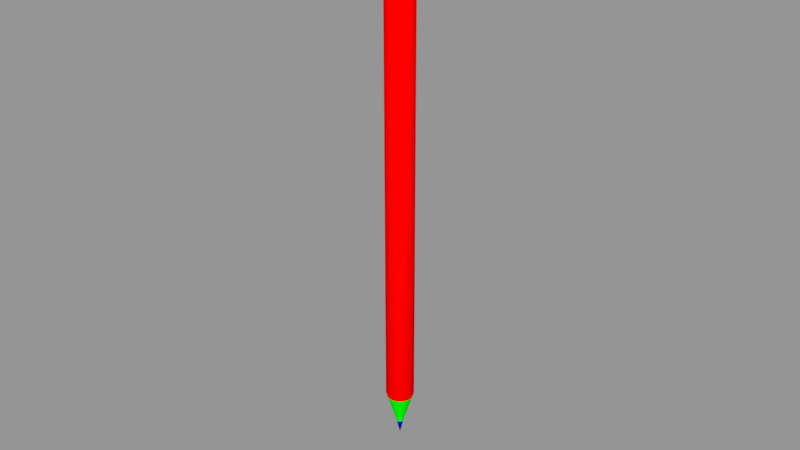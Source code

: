 # Source: L_piz.blend  (saved by Blender 3.5.10; exported with 4.5.12 LTS)
import bpy
from mathutils import Matrix  # noqa: F401  (used for matrix-valued properties, if any)

bpy.ops.wm.read_factory_settings(use_empty=True)
scene = bpy.context.scene
scene.name = 'Scene'

# ---- materials (node trees are filled in below, after node groups)
mat_l_piz = bpy.data.materials.new('Lápiz')
mat_l_piz.alpha_threshold = 0.0
mat_l_piz.use_transparent_shadow = False
mat_l_piz.diffuse_color = (1.0, 0.0, 0.0, 1.0)
mat_l_piz.roughness = 0.5
mat_madera = bpy.data.materials.new('Madera')
mat_madera.alpha_threshold = 0.0
mat_madera.use_transparent_shadow = False
mat_madera.diffuse_color = (0.0, 1.0, 0.0, 1.0)
mat_madera.roughness = 0.5
mat_carb_n = bpy.data.materials.new('Carbón')
mat_carb_n.alpha_threshold = 0.0
mat_carb_n.use_transparent_shadow = False
mat_carb_n.diffuse_color = (0.0, 0.0, 1.0, 1.0)
mat_carb_n.roughness = 0.5

# ---- material node trees

# ---- meshes
me_l_piz = bpy.data.meshes.new('Lápiz')
me_l_piz.from_pydata([(0.003145, -0.003145, 0.01585), (0.003145, 0.003145, 0.01585), (-0.003145, -0.003145, 0.01585), (-0.003145, 0.003145, 0.01585), (0.002968, -0.002968, 0.1495), (0.002968, 0.002968, 0.1495), (-0.002968, -0.002968, 0.1495), (-0.002968, 0.002968, 0.1495), (0.0, 0.004448, 0.01585), (0.0, -0.004448, 0.01585), (0.0, 0.004197, 0.1495), (0.0, -0.004197, 0.1495), (-0.001989, 0.003978, 0.01585), (-0.001989, -0.003978, 0.01585), (-0.001877, 0.003754, 0.1495), (-0.001877, -0.003754, 0.1495), (-0.004448, -6.38e-10, 0.01585), (-0.004197, -3.631e-09, 0.1495), (-0.003978, 0.001989, 0.01585), (-0.003978, -0.001989, 0.01585), (-0.003754, -0.001877, 0.1495), (-0.003754, 0.001877, 0.1495), (0.001989, 0.003978, 0.01585), (0.001989, -0.003978, 0.01585), (-0.003659, -0.00183, 0.01465), (-0.003659, 0.00183, 0.01465), (0.001877, 0.003754, 0.1495), (0.001877, -0.003754, 0.1495), (0.004448, -6.38e-10, 0.01585), (0.004197, -3.631e-09, 0.1495), (-0.004091, -6.597e-10, 0.01465), (0.003978, 0.001989, 0.01585), (-0.00183, -0.003659, 0.01465), (-0.00183, 0.003659, 0.01465), (0.0, -0.004091, 0.01465), (0.0, 0.004091, 0.01465), (-0.002893, 0.002893, 0.01465), (-0.002893, -0.002893, 0.01465), (0.003978, -0.001989, 0.01585), (0.003754, -0.001877, 0.1495), (-0.0009377, -0.0004688, 0.004636), (-0.0009377, 0.0004688, 0.004636), (0.003754, 0.001877, 0.1495), (0.003659, -0.00183, 0.01465), (-0.001048, -8.064e-10, 0.004636), (0.003659, 0.00183, 0.01465), (-0.0004688, -0.0009377, 0.004636), (-0.0004688, 0.0009377, 0.004636), (0.0, -0.001048, 0.004636), (0.0, 0.001048, 0.004636), (-0.0007413, 0.0007413, 0.004636), (-0.0007413, -0.0007413, 0.004636), (0.004091, -6.597e-10, 0.01465), (0.00183, -0.003659, 0.01465), (0.0, -8.284e-10, 0.0), (0.00183, 0.003659, 0.01465), (0.002893, 0.002893, 0.01465), (0.002893, -0.002893, 0.01465), (0.0009377, -0.0004688, 0.004636), (0.0009377, 0.0004688, 0.004636), (0.001048, -8.064e-10, 0.004636), (-0.0007632, -0.0007632, 0.1498), (-0.0007632, 0.0007359, 0.1498), (0.0, 0.001045, 0.1498), (0.0, -0.001072, 0.1498), (-0.0004877, 0.0009345, 0.1498), (-0.0004877, -0.0009618, 0.1498), (-0.001074, -1.367e-05, 0.1498), (0.0004688, -0.0009377, 0.004636), (0.0004688, 0.0009377, 0.004636), (0.003596, -0.001799, 0.1496), (-0.0009618, -0.0004877, 0.1498), (-0.0009618, 0.0004604, 0.1498), (0.002843, -0.002843, 0.1496), (-0.003978, 0.001989, 0.1467), (-0.003978, -0.001989, 0.1467), (0.002843, 0.00284, 0.1496), (-0.004448, -3.544e-09, 0.1467), (0.0007413, 0.0007413, 0.004636), (0.0007413, -0.0007413, 0.004636), (-0.001989, -0.003978, 0.1467), (-0.001989, 0.003978, 0.1467), (0.0, -0.004448, 0.1467), (0.0, 0.004448, 0.1467), (0.001989, -0.003978, 0.1455), (-0.003145, 0.003145, 0.1467), (-0.003145, -0.003145, 0.1467), (0.0007632, -0.0007632, 0.1498), (0.0, -0.004165, 0.1461), (-0.001863, -0.003725, 0.1461), (0.0007632, 0.0007359, 0.1498), (-0.004165, -3.487e-09, 0.1461), (-0.003725, -0.001863, 0.1461), (-0.003725, 0.001863, 0.1461), (0.0004877, 0.0009345, 0.1498), (0.0004877, -0.0009618, 0.1498), (-0.001863, 0.003725, 0.1461), (0.001074, -1.367e-05, 0.1498), (0.0, 0.004165, 0.1461), (0.0009618, -0.0004877, 0.1498), (-0.002945, 0.002945, 0.1461), (-0.002945, -0.002945, 0.1461), (0.0, -0.004448, 0.1455), (-0.001989, -0.003978, 0.1455), (0.0009618, 0.0004604, 0.1498), (-0.004448, -3.481e-09, 0.1455), (0.003978, 0.001989, 0.1467), (-0.003978, -0.001989, 0.1455), (0.003145, -0.003145, 0.1455), (-0.003978, 0.001989, 0.1455), (0.001799, -0.003596, 0.1496), (-0.001989, 0.003978, 0.1455), (0.003978, -0.001989, 0.1467), (0.0, 0.004448, 0.1455), (0.004448, -3.544e-09, 0.1467), (-0.003145, 0.003145, 0.1455), (-0.003145, -0.003145, 0.1455), (0.001989, -0.003978, 0.1467), (0.001989, 0.003978, 0.1467), (0.003145, 0.003145, 0.1467), (0.003145, -0.003145, 0.1467), (0.0, -1.367e-05, 0.1497), (0.003145, 0.003145, 0.1455), (0.001989, 0.003978, 0.1455), (0.003978, 0.001989, 0.1455), (0.003978, -0.001989, 0.1455), (0.004448, -3.481e-09, 0.1455), (-0.00402, -1.402e-06, 0.1496), (-0.003596, 0.001796, 0.1496), (0.001799, 0.003593, 0.1496), (0.001863, -0.003725, 0.1461), (0.004165, -3.487e-09, 0.1461), (-0.001799, 0.003593, 0.1496), (0.0, 0.004018, 0.1496), (0.0, -0.00402, 0.1496), (-0.001799, -0.003596, 0.1496), (-0.002843, 0.00284, 0.1496), (0.003725, -0.001863, 0.1461), (0.003725, 0.001863, 0.1461), (-0.002843, -0.002843, 0.1496), (-0.003596, -0.001799, 0.1496), (0.003596, 0.001796, 0.1496), (0.00402, -1.402e-06, 0.1496), (0.001863, 0.003725, 0.1461), (0.002945, 0.002945, 0.1461), (0.002945, -0.002945, 0.1461)], [], [(83, 118, 143, 98), (80, 15, 6, 86), (74, 21, 7, 85), (111, 12, 3, 115), (68, 54, 79), (5, 76, 141, 42), (113, 8, 12, 111), (82, 11, 15, 80), (4, 73, 110, 27), (75, 20, 17, 77), (86, 6, 20, 75), (73, 87, 95, 110), (23, 0, 108, 84), (110, 95, 64, 134), (10, 133, 129, 26), (77, 17, 21, 74), (19, 16, 30, 24), (9, 34, 53, 23), (16, 18, 25, 30), (0, 57, 43, 38), (2, 19, 24, 37), (70, 99, 87, 73), (9, 13, 32, 34), (99, 121, 87), (13, 2, 37, 32), (12, 8, 35, 33), (90, 121, 104), (94, 121, 90), (63, 121, 94), (18, 3, 36, 25), (3, 12, 33, 36), (30, 25, 41, 44), (34, 32, 46, 48), (37, 24, 40, 51), (33, 35, 49, 47), (79, 54, 58), (60, 54, 59), (117, 120, 4, 27), (32, 37, 51, 46), (25, 36, 50, 41), (31, 45, 56, 1), (24, 30, 44, 40), (120, 112, 39, 4), (36, 33, 47, 50), (82, 117, 27, 11), (23, 53, 57, 0), (114, 106, 42, 29), (112, 114, 29, 39), (53, 68, 79, 57), (113, 123, 22, 8), (44, 41, 54), (48, 46, 54), (51, 40, 54), (47, 49, 54), (55, 69, 49, 35), (43, 58, 60, 52), (106, 119, 5, 42), (46, 51, 54), (41, 50, 54), (34, 48, 68, 53), (40, 44, 54), (123, 122, 1, 22), (50, 47, 54), (28, 52, 45, 31), (38, 43, 52, 28), (31, 1, 122, 124), (98, 143, 123, 113), (128, 127, 67, 72), (10, 26, 118, 83), (108, 125, 137, 145), (133, 132, 65, 63), (124, 122, 144, 138), (135, 134, 64, 66), (132, 136, 62, 65), (145, 137, 112, 120), (139, 135, 66, 61), (127, 140, 71, 67), (136, 128, 72, 62), (140, 139, 61, 71), (0, 38, 125, 108), (88, 130, 117, 82), (28, 31, 124, 126), (62, 72, 121), (71, 61, 121), (72, 67, 121), (63, 65, 121), (69, 54, 49), (66, 64, 121), (65, 62, 121), (61, 66, 121), (67, 71, 121), (91, 77, 74, 93), (129, 94, 90, 76), (58, 54, 60), (76, 90, 104, 141), (42, 141, 142, 29), (101, 86, 75, 92), (92, 75, 77, 91), (142, 97, 99, 70), (88, 82, 80, 89), (10, 83, 81, 14), (14, 81, 85, 7), (93, 74, 85, 100), (89, 80, 86, 101), (39, 70, 73, 4), (103, 89, 101, 116), (109, 93, 100, 115), (118, 119, 144, 143), (125, 126, 131, 137), (102, 88, 89, 103), (138, 144, 119, 106), (107, 92, 91, 105), (116, 101, 92, 107), (133, 63, 94, 129), (59, 54, 78), (105, 91, 93, 109), (83, 98, 96, 81), (81, 96, 100, 85), (16, 105, 109, 18), (141, 104, 97, 142), (78, 54, 69), (2, 116, 107, 19), (19, 107, 105, 16), (104, 121, 97), (9, 102, 103, 13), (102, 84, 130, 88), (95, 121, 64), (18, 109, 115, 3), (13, 103, 116, 2), (98, 113, 111, 96), (96, 111, 115, 100), (130, 145, 120, 117), (29, 142, 70, 39), (26, 129, 76, 5), (143, 144, 122, 123), (27, 110, 134, 11), (1, 56, 55, 22), (38, 28, 126, 125), (57, 79, 58, 43), (52, 60, 59, 45), (45, 59, 78, 56), (22, 55, 35, 8), (48, 54, 68), (56, 78, 69, 55), (137, 131, 114, 112), (97, 121, 99), (87, 121, 95), (20, 6, 139, 140), (7, 21, 128, 136), (17, 20, 140, 127), (6, 15, 135, 139), (131, 138, 106, 114), (9, 23, 84, 102), (14, 7, 136, 132), (15, 11, 134, 135), (126, 124, 138, 131), (10, 14, 132, 133), (84, 108, 145, 130), (26, 5, 119, 118), (21, 17, 127, 128)])
me_l_piz.polygons.foreach_set('use_smooth', [True] * 160)
me_l_piz.polygons.foreach_set('material_index', [0, 1, 1, 0, 2, 1, 0, 1, 1, 1, 1, 1, 0, 1, 1, 1, 0, 0, 0, 0, 0, 1, 0, 2, 0, 0, 2, 2, 2, 0, 0, 1, 1, 1, 1, 2, 2, 1, 1, 1, 0, 1, 1, 1, 1, 0, 1, 1, 1, 0, 2, 2, 2, 2, 1, 1, 1, 2, 2, 1, 2, 0, 2, 0, 0, 0, 0, 1, 1, 0, 1, 0, 1, 1, 0, 1, 1, 1, 1, 0, 0, 0, 2, 2, 2, 2, 2, 2, 2, 2, 2, 0, 1, 2, 1, 1, 0, 0, 1, 0, 1, 1, 0, 0, 1, 0, 0, 0, 0, 0, 0, 0, 0, 1, 2, 0, 0, 0, 0, 1, 2, 0, 0, 2, 0, 0, 2, 0, 0, 0, 0, 0, 1, 1, 0, 1, 0, 0, 1, 1, 1, 0, 2, 1, 0, 2, 2, 1, 1, 1, 1, 0, 0, 1, 1, 0, 1, 0, 1, 1])
_uv = me_l_piz.uv_layers.new(name='UVMap')
_uv.uv.foreach_set('vector', [0.3047, 0.9989, 0.2827, 0.9997, 0.2828, 0.9922, 0.3037, 0.9918, 0.3641, 0.1271, 0.3722, 0.1534, 0.3623, 0.158, 0.3488, 0.1334, 0.3083, 0.186, 0.3386, 0.193, 0.3378, 0.2055, 0.3058, 0.2042, 0.02281, 0.9849, 0.0218, 0.01531, 0.03818, 0.01589, 0.03886, 0.9847, 0.3341, 0.2958, 0.3287, 0.2729, 0.3411, 0.2929, 0.437, 0.2055, 0.4349, 0.2054, 0.4343, 0.1933, 0.4363, 0.193, 0.001473, 0.9851, 9.328e-05, 0.01389, 0.0218, 0.01531, 0.02281, 0.9849, 0.3874, 0.124, 0.3874, 0.1507, 0.3722, 0.1534, 0.3641, 0.1271, 0.4125, 0.158, 0.4116, 0.1596, 0.402, 0.1551, 0.4026, 0.1534, 0.3349, 0.1428, 0.3534, 0.1647, 0.3438, 0.1774, 0.3184, 0.1619, 0.3488, 0.1334, 0.3623, 0.158, 0.3534, 0.1647, 0.3349, 0.1428, 0.4116, 0.1596, 0.3961, 0.1849, 0.3927, 0.1835, 0.402, 0.1551, 0.1748, 0.01567, 0.1914, 0.01589, 0.1909, 0.9847, 0.1748, 0.9849, 0.402, 0.1551, 0.3927, 0.1835, 0.3874, 0.1824, 0.3874, 0.1525, 0.426, 0.2388, 0.4238, 0.2373, 0.4327, 0.2182, 0.4349, 0.2188, 0.3184, 0.1619, 0.3438, 0.1774, 0.3386, 0.193, 0.3083, 0.186, 0.09776, 0.01571, 0.07617, 0.01555, 0.07605, 0.001479, 0.09788, 0.001119, 0.1529, 0.01546, 0.1529, 0.0007911, 0.1751, 0.001012, 0.1748, 0.01567, 0.07617, 0.01555, 0.05459, 0.01582, 0.05442, 0.001542, 0.07605, 0.001479, 0.1914, 0.01589, 0.1915, 0.0009765, 0.2079, 0.001122, 0.208, 0.01572, 0.1143, 0.01589, 0.09776, 0.01571, 0.09788, 0.001119, 0.1143, 0.0009744, 0.4201, 0.166, 0.3988, 0.1873, 0.3961, 0.1849, 0.4116, 0.1596, 0.1529, 0.01546, 0.1309, 0.01567, 0.1307, 0.001011, 0.1529, 0.0007911, 0.3254, 0.2997, 0.3167, 0.3068, 0.3227, 0.2973, 0.1309, 0.01567, 0.1143, 0.01589, 0.1143, 0.0009744, 0.1307, 0.001011, 0.0218, 0.01531, 9.328e-05, 0.01389, 0.00171, 9.328e-05, 0.02253, 0.001159, 0.3263, 0.3126, 0.3167, 0.3068, 0.3277, 0.3093, 0.324, 0.3153, 0.3167, 0.3068, 0.3263, 0.3126, 0.3193, 0.3176, 0.3167, 0.3068, 0.324, 0.3153, 0.05459, 0.01582, 0.03818, 0.01589, 0.03842, 0.001353, 0.05442, 0.001542, 0.03818, 0.01589, 0.0218, 0.01531, 0.02253, 0.001159, 0.03842, 0.001353, 0.3572, 0.109, 0.3402, 0.0992, 0.4007, 0.008252, 0.4051, 0.01075, 0.4216, 0.1238, 0.402, 0.1225, 0.4166, 0.01423, 0.4216, 0.01457, 0.3886, 0.1201, 0.3754, 0.1164, 0.4098, 0.01265, 0.4131, 0.0136, 0.3189, 0.08199, 0.3058, 0.06737, 0.3919, 9.328e-05, 0.3953, 0.003842, 0.3411, 0.2929, 0.3287, 0.2729, 0.3468, 0.2879, 0.3517, 0.2783, 0.3287, 0.2729, 0.3517, 0.2675, 0.4108, 0.1271, 0.426, 0.1334, 0.4125, 0.158, 0.4026, 0.1534, 0.402, 0.1225, 0.3886, 0.1201, 0.4131, 0.0136, 0.4166, 0.01423, 0.3402, 0.0992, 0.3291, 0.09109, 0.3979, 0.006174, 0.4007, 0.008252, 0.2511, 0.01583, 0.2513, 0.001547, 0.2673, 0.001359, 0.2676, 0.01589, 0.3754, 0.1164, 0.3572, 0.109, 0.4051, 0.01075, 0.4098, 0.01265, 0.426, 0.1334, 0.4399, 0.1428, 0.4214, 0.1647, 0.4125, 0.158, 0.3291, 0.09109, 0.3189, 0.08199, 0.3953, 0.003842, 0.3979, 0.006174, 0.3874, 0.124, 0.4108, 0.1271, 0.4026, 0.1534, 0.3874, 0.1507, 0.1748, 0.01567, 0.1751, 0.001012, 0.1915, 0.0009765, 0.1914, 0.01589, 0.4565, 0.1619, 0.4665, 0.186, 0.4363, 0.193, 0.431, 0.1774, 0.4399, 0.1428, 0.4565, 0.1619, 0.431, 0.1774, 0.4214, 0.1647, 0.4412, 0.1225, 0.4266, 0.01423, 0.4301, 0.0136, 0.4547, 0.1201, 0.3042, 0.9851, 0.2829, 0.9849, 0.2839, 0.01531, 0.3056, 0.0139, 0.3058, 0.2675, 0.3106, 0.2578, 0.3287, 0.2729, 0.3233, 0.2958, 0.3137, 0.291, 0.3287, 0.2729, 0.3087, 0.2853, 0.3058, 0.2783, 0.3287, 0.2729, 0.3233, 0.2499, 0.3341, 0.2499, 0.3287, 0.2729, 0.5243, 0.082, 0.4479, 0.003842, 0.4513, 9.328e-05, 0.5374, 0.06737, 0.4678, 0.1164, 0.4335, 0.01265, 0.4381, 0.01075, 0.486, 0.109, 0.4665, 0.186, 0.469, 0.2042, 0.437, 0.2055, 0.4363, 0.193, 0.3137, 0.291, 0.3087, 0.2853, 0.3287, 0.2729, 0.3106, 0.2578, 0.3164, 0.2528, 0.3287, 0.2729, 0.4216, 0.1238, 0.4216, 0.01457, 0.4266, 0.01423, 0.4412, 0.1225, 0.3058, 0.2783, 0.3058, 0.2675, 0.3287, 0.2729, 0.2829, 0.9849, 0.2668, 0.9847, 0.2676, 0.01589, 0.2839, 0.01531, 0.3164, 0.2528, 0.3233, 0.2499, 0.3287, 0.2729, 0.2296, 0.01555, 0.2297, 0.001483, 0.2513, 0.001547, 0.2511, 0.01583, 0.208, 0.01572, 0.2079, 0.001122, 0.2297, 0.001483, 0.2296, 0.01555, 0.2511, 0.01583, 0.2676, 0.01589, 0.2668, 0.9847, 0.2507, 0.985, 0.3037, 0.9918, 0.2828, 0.9922, 0.2829, 0.9849, 0.3042, 0.9851, 0.3405, 0.1933, 0.3455, 0.1782, 0.3732, 0.1919, 0.3719, 0.1972, 0.426, 0.2388, 0.4349, 0.2188, 0.4683, 0.2229, 0.4622, 0.2498, 0.1909, 0.9847, 0.2071, 0.985, 0.2069, 0.9925, 0.1908, 0.9923, 0.3511, 0.2373, 0.3422, 0.2182, 0.3732, 0.2048, 0.3767, 0.2095, 0.2507, 0.985, 0.2668, 0.9847, 0.2668, 0.9923, 0.2508, 0.9923, 0.3728, 0.1551, 0.3874, 0.1525, 0.3874, 0.1824, 0.3821, 0.1835, 0.3422, 0.2182, 0.34, 0.2054, 0.3721, 0.201, 0.3732, 0.2048, 0.1908, 0.9923, 0.2069, 0.9925, 0.2067, 0.9999, 0.1907, 0.9999, 0.3632, 0.1596, 0.3728, 0.1551, 0.3821, 0.1835, 0.3788, 0.1849, 0.3455, 0.1782, 0.3547, 0.166, 0.376, 0.1873, 0.3732, 0.1919, 0.34, 0.2054, 0.3405, 0.1933, 0.3719, 0.1972, 0.3721, 0.201, 0.3547, 0.166, 0.3632, 0.1596, 0.3788, 0.1849, 0.376, 0.1873, 0.1914, 0.01589, 0.208, 0.01572, 0.2071, 0.985, 0.1909, 0.9847, 0.1528, 0.9928, 0.1748, 0.9924, 0.1749, 0.9998, 0.1528, 0.9998, 0.2296, 0.01555, 0.2511, 0.01583, 0.2507, 0.985, 0.2289, 0.9853, 0.3108, 0.3163, 0.3081, 0.3139, 0.3167, 0.3068, 0.3058, 0.3043, 0.3072, 0.301, 0.3167, 0.3068, 0.3081, 0.3139, 0.3058, 0.3094, 0.3167, 0.3068, 0.3193, 0.3176, 0.3141, 0.3176, 0.3167, 0.3068, 0.3438, 0.2548, 0.3287, 0.2729, 0.3341, 0.2499, 0.3095, 0.2983, 0.3142, 0.296, 0.3167, 0.3068, 0.3141, 0.3176, 0.3108, 0.3163, 0.3167, 0.3068, 0.3072, 0.301, 0.3095, 0.2983, 0.3167, 0.3068, 0.3058, 0.3094, 0.3058, 0.3043, 0.3167, 0.3068, 0.07681, 0.9926, 0.07687, 0.9998, 0.05484, 0.9997, 0.05489, 0.9923, 0.4327, 0.2182, 0.4017, 0.2048, 0.4028, 0.201, 0.4349, 0.2054, 0.3468, 0.2879, 0.3287, 0.2729, 0.3517, 0.2783, 0.4349, 0.2054, 0.4028, 0.201, 0.4029, 0.1972, 0.4343, 0.1933, 0.4363, 0.193, 0.4343, 0.1933, 0.4294, 0.1782, 0.431, 0.1774, 0.1148, 0.9923, 0.115, 0.9999, 0.09901, 0.9999, 0.09878, 0.9925, 0.09878, 0.9925, 0.09901, 0.9999, 0.07687, 0.9998, 0.07681, 0.9926, 0.4294, 0.1782, 0.4016, 0.1919, 0.3988, 0.1873, 0.4201, 0.166, 0.1528, 0.9928, 0.1528, 0.9998, 0.1308, 0.9998, 0.1309, 0.9924, 0.3489, 0.2388, 0.3127, 0.2498, 0.3066, 0.2229, 0.3399, 0.2188, 0.3399, 0.2188, 0.3066, 0.2229, 0.3058, 0.2042, 0.3378, 0.2055, 0.05489, 0.9923, 0.05484, 0.9997, 0.03896, 0.9998, 0.03889, 0.9923, 0.1309, 0.9924, 0.1308, 0.9998, 0.115, 0.9999, 0.1148, 0.9923, 0.4214, 0.1647, 0.4201, 0.166, 0.4116, 0.1596, 0.4125, 0.158, 0.1309, 0.9849, 0.1309, 0.9924, 0.1148, 0.9923, 0.1148, 0.9847, 0.05496, 0.9849, 0.05489, 0.9923, 0.03889, 0.9923, 0.03886, 0.9847, 0.2827, 0.9997, 0.2667, 0.9998, 0.2668, 0.9923, 0.2828, 0.9922, 0.2071, 0.985, 0.2289, 0.9853, 0.2289, 0.9926, 0.2069, 0.9925, 0.1528, 0.9852, 0.1528, 0.9928, 0.1309, 0.9924, 0.1309, 0.9849, 0.2508, 0.9923, 0.2668, 0.9923, 0.2667, 0.9998, 0.2508, 0.9998, 0.09861, 0.985, 0.09878, 0.9925, 0.07681, 0.9926, 0.07676, 0.9853, 0.1148, 0.9847, 0.1148, 0.9923, 0.09878, 0.9925, 0.09861, 0.985, 0.4238, 0.2373, 0.3981, 0.2095, 0.4017, 0.2048, 0.4327, 0.2182, 0.3517, 0.2675, 0.3287, 0.2729, 0.3488, 0.2605, 0.07676, 0.9853, 0.07681, 0.9926, 0.05489, 0.9923, 0.05496, 0.9849, 0.00103, 0.9989, 0.002006, 0.9918, 0.02291, 0.9922, 0.02299, 0.9997, 0.02299, 0.9997, 0.02291, 0.9922, 0.03889, 0.9923, 0.03896, 0.9998, 0.07617, 0.01555, 0.07676, 0.9853, 0.05496, 0.9849, 0.05459, 0.01582, 0.4343, 0.1933, 0.4029, 0.1972, 0.4016, 0.1919, 0.4294, 0.1782, 0.3488, 0.2605, 0.3287, 0.2729, 0.3438, 0.2548, 0.1143, 0.01589, 0.1148, 0.9847, 0.09861, 0.985, 0.09776, 0.01571, 0.09776, 0.01571, 0.09861, 0.985, 0.07676, 0.9853, 0.07617, 0.01555, 0.3277, 0.3093, 0.3167, 0.3068, 0.3277, 0.3042, 0.1529, 0.01546, 0.1528, 0.9852, 0.1309, 0.9849, 0.1309, 0.01567, 0.1528, 0.9852, 0.1748, 0.9849, 0.1748, 0.9924, 0.1528, 0.9928, 0.3194, 0.296, 0.3167, 0.3068, 0.3142, 0.296, 0.05459, 0.01582, 0.05496, 0.9849, 0.03886, 0.9847, 0.03818, 0.01589, 0.1309, 0.01567, 0.1309, 0.9849, 0.1148, 0.9847, 0.1143, 0.01589, 0.002006, 0.9918, 0.001473, 0.9851, 0.02281, 0.9849, 0.02291, 0.9922, 0.02291, 0.9922, 0.02281, 0.9849, 0.03886, 0.9847, 0.03889, 0.9923, 0.1748, 0.9924, 0.1908, 0.9923, 0.1907, 0.9999, 0.1749, 0.9998, 0.431, 0.1774, 0.4294, 0.1782, 0.4201, 0.166, 0.4214, 0.1647, 0.4349, 0.2188, 0.4327, 0.2182, 0.4349, 0.2054, 0.437, 0.2055, 0.2828, 0.9922, 0.2668, 0.9923, 0.2668, 0.9847, 0.2829, 0.9849, 0.4026, 0.1534, 0.402, 0.1551, 0.3874, 0.1525, 0.3874, 0.1507, 0.2676, 0.01589, 0.2673, 0.001359, 0.2832, 0.001165, 0.2839, 0.01531, 0.208, 0.01572, 0.2296, 0.01555, 0.2289, 0.9853, 0.2071, 0.985, 0.4547, 0.1201, 0.4301, 0.0136, 0.4335, 0.01265, 0.4678, 0.1164, 0.486, 0.109, 0.4381, 0.01075, 0.4425, 0.008252, 0.5031, 0.0992, 0.5031, 0.0992, 0.4425, 0.008252, 0.4453, 0.006174, 0.5141, 0.0911, 0.2839, 0.01531, 0.2832, 0.001165, 0.304, 0.0001005, 0.3056, 0.0139, 0.3233, 0.2958, 0.3287, 0.2729, 0.3341, 0.2958, 0.5141, 0.0911, 0.4453, 0.006174, 0.4479, 0.003842, 0.5243, 0.082, 0.2069, 0.9925, 0.2289, 0.9926, 0.2288, 0.9998, 0.2067, 0.9999, 0.3277, 0.3042, 0.3167, 0.3068, 0.3254, 0.2997, 0.3227, 0.2973, 0.3167, 0.3068, 0.3194, 0.296, 0.3534, 0.1647, 0.3623, 0.158, 0.3632, 0.1596, 0.3547, 0.166, 0.3378, 0.2055, 0.3386, 0.193, 0.3405, 0.1933, 0.34, 0.2054, 0.3438, 0.1774, 0.3534, 0.1647, 0.3547, 0.166, 0.3455, 0.1782, 0.3623, 0.158, 0.3722, 0.1534, 0.3728, 0.1551, 0.3632, 0.1596, 0.2289, 0.9926, 0.2508, 0.9923, 0.2508, 0.9998, 0.2288, 0.9998, 0.1529, 0.01546, 0.1748, 0.01567, 0.1748, 0.9849, 0.1528, 0.9852, 0.3399, 0.2188, 0.3378, 0.2055, 0.34, 0.2054, 0.3422, 0.2182, 0.3722, 0.1534, 0.3874, 0.1507, 0.3874, 0.1525, 0.3728, 0.1551, 0.2289, 0.9853, 0.2507, 0.985, 0.2508, 0.9923, 0.2289, 0.9926, 0.3489, 0.2388, 0.3399, 0.2188, 0.3422, 0.2182, 0.3511, 0.2373, 0.1748, 0.9849, 0.1909, 0.9847, 0.1908, 0.9923, 0.1748, 0.9924, 0.4349, 0.2188, 0.437, 0.2055, 0.469, 0.2042, 0.4683, 0.2229, 0.3386, 0.193, 0.3438, 0.1774, 0.3455, 0.1782, 0.3405, 0.1933])
me_l_piz.materials.append(mat_l_piz)
me_l_piz.materials.append(mat_madera)
me_l_piz.materials.append(mat_carb_n)
me_l_piz.use_remesh_preserve_volume = False
me_l_piz.use_remesh_preserve_attributes = False
me_l_piz.use_mirror_x = True
me_l_piz.update()

# ---- objects
ob_l_piz = bpy.data.objects.new('Lápiz', me_l_piz)

# ---- transforms, parenting, visibility, modifiers, constraints
ob_l_piz.location = (0.0, 0.0, 0.0)
ob_l_piz.lock_rotations_4d = False
ob_l_piz.empty_display_type = 'ARROWS'
ob_l_piz.lineart.crease_threshold = 0.0
ob_l_piz.use_mesh_mirror_x = True

# ---- collection membership
scene.collection.objects.link(ob_l_piz)

# ---- scene / render settings (as saved in the file)
scene.frame_start = 1; scene.frame_end = 250; scene.frame_set(1)
scene.render.engine = 'BLENDER_EEVEE_NEXT'
scene.render.resolution_percentage = 50
scene.render.dither_intensity = 0.0
scene.cycles.use_denoising = False
scene.cycles.samples = 128
scene.cycles.sampling_pattern = 'TABULATED_SOBOL'
scene.cycles.use_adaptive_sampling = False
scene.cycles.use_light_tree = False
scene.cycles.blur_glossy = 0.0
scene.cycles.sample_clamp_indirect = 0.0
scene.view_settings.view_transform = 'Standard'
bpy.context.view_layer.update()

# ---- added for rendering (the .blend has no active camera and no usable light): camera, sun + grey world if the file has none
cam_auto = bpy.data.cameras.new('AutoCamera')
cam_auto.lens = 50.0
cam_auto.sensor_width = 36.0
cam_auto.clip_end = 1000.0
ob_auto_camera = bpy.data.objects.new('AutoCamera', cam_auto)
scene.collection.objects.link(ob_auto_camera)
ob_auto_camera.location = (0.185045, -0.222054, 0.222917)
ob_auto_camera.rotation_euler = (1.09748, -7.21219e-08, 0.694738)
scene.camera = ob_auto_camera
light_auto_sun = bpy.data.lights.new('AutoSun', 'SUN')
light_auto_sun.energy = 3.0
light_auto_sun.angle = 0.0523599
ob_auto_sun = bpy.data.objects.new('AutoSun', light_auto_sun)
scene.collection.objects.link(ob_auto_sun)
ob_auto_sun.rotation_euler = (0.872665, 0.174533, 0.523599)
if scene.world is None:
    world_auto = bpy.data.worlds.new('AutoWorld')
    world_auto.color = (0.3, 0.3, 0.3)
    scene.world = world_auto
bpy.context.view_layer.update()
